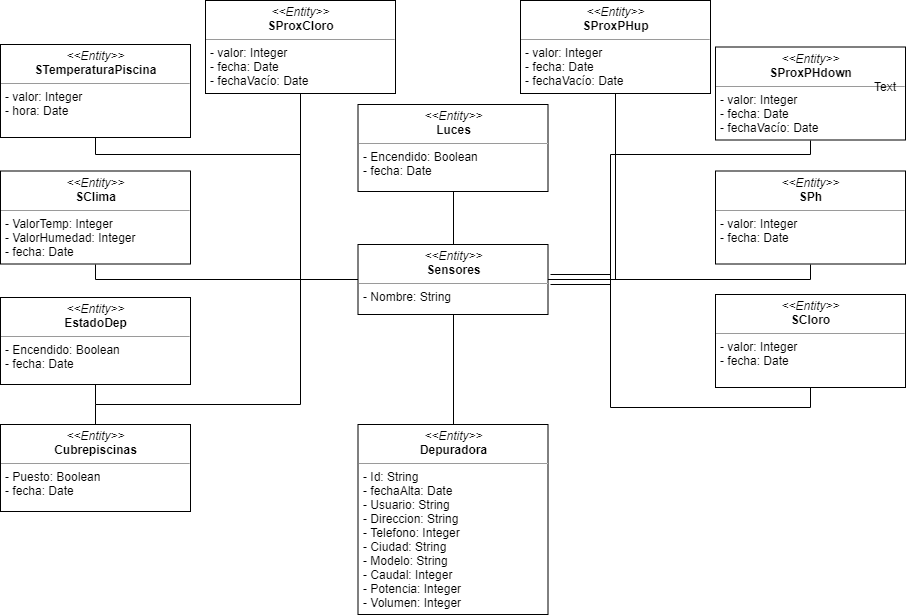

The diagram above was exported from draw.io. Its source (the exported page's mxGraphModel, read from the mxfile embedded in the PNG):
<mxGraphModel dx="992" dy="467" grid="1" gridSize="10" guides="1" tooltips="1" connect="1" arrows="1" fold="1" page="1" pageScale="1" pageWidth="850" pageHeight="1100" background="#ffffff" math="0" shadow="0">
  <root>
    <mxCell id="0" />
    <mxCell id="1" parent="0" />
    <mxCell id="MdhAwnzFBFlpcqflCf8h-4" style="edgeStyle=orthogonalEdgeStyle;rounded=0;orthogonalLoop=1;jettySize=auto;html=1;exitX=0.5;exitY=1;exitDx=0;exitDy=0;endArrow=none;endFill=0;" edge="1" parent="1" source="5d2195bd80daf111-18" target="MdhAwnzFBFlpcqflCf8h-1">
      <mxGeometry relative="1" as="geometry">
        <Array as="points">
          <mxPoint x="155" y="240" />
          <mxPoint x="360" y="240" />
          <mxPoint x="360" y="365" />
        </Array>
      </mxGeometry>
    </mxCell>
    <mxCell id="5d2195bd80daf111-18" value="&lt;p style=&quot;margin: 0px ; margin-top: 4px ; text-align: center&quot;&gt;&lt;i&gt;&amp;lt;&amp;lt;Entity&amp;gt;&amp;gt;&lt;/i&gt;&lt;br&gt;&lt;b&gt;STemperaturaPiscina&lt;/b&gt;&lt;/p&gt;&lt;hr size=&quot;1&quot;&gt;&lt;p style=&quot;margin: 0px ; margin-left: 4px&quot;&gt;- valor: Integer&lt;br&gt;- hora: Date&lt;/p&gt;&lt;p style=&quot;margin: 0px ; margin-left: 4px&quot;&gt;&lt;br&gt;&lt;/p&gt;" style="verticalAlign=top;align=left;overflow=fill;fontSize=12;fontFamily=Helvetica;html=1;rounded=0;shadow=0;comic=0;labelBackgroundColor=none;strokeColor=#000000;strokeWidth=1;fillColor=#ffffff;" parent="1" vertex="1">
      <mxGeometry x="60" y="130" width="190" height="93" as="geometry" />
    </mxCell>
    <mxCell id="MdhAwnzFBFlpcqflCf8h-3" style="edgeStyle=orthogonalEdgeStyle;rounded=0;orthogonalLoop=1;jettySize=auto;html=1;exitX=0.5;exitY=1;exitDx=0;exitDy=0;entryX=0;entryY=0.5;entryDx=0;entryDy=0;endArrow=none;endFill=0;" edge="1" parent="1" source="zWUrey3YmQ1Bnw6LrdO0-1" target="MdhAwnzFBFlpcqflCf8h-1">
      <mxGeometry relative="1" as="geometry" />
    </mxCell>
    <mxCell id="zWUrey3YmQ1Bnw6LrdO0-1" value="&lt;p style=&quot;margin: 0px ; margin-top: 4px ; text-align: center&quot;&gt;&lt;i&gt;&amp;lt;&amp;lt;Entity&amp;gt;&amp;gt;&lt;/i&gt;&lt;br&gt;&lt;b&gt;SProxCloro&lt;/b&gt;&lt;/p&gt;&lt;hr size=&quot;1&quot;&gt;&lt;p style=&quot;margin: 0px ; margin-left: 4px&quot;&gt;- valor: Integer&lt;br&gt;- fecha: Date&lt;/p&gt;&lt;p style=&quot;margin: 0px ; margin-left: 4px&quot;&gt;- fechaVacío: Date&lt;/p&gt;&lt;p style=&quot;margin: 0px ; margin-left: 4px&quot;&gt;&lt;br&gt;&lt;/p&gt;&lt;p style=&quot;margin: 0px ; margin-left: 4px&quot;&gt;&lt;br&gt;&lt;/p&gt;" style="verticalAlign=top;align=left;overflow=fill;fontSize=12;fontFamily=Helvetica;html=1;rounded=0;shadow=0;comic=0;labelBackgroundColor=none;strokeColor=#000000;strokeWidth=1;fillColor=#ffffff;" parent="1" vertex="1">
      <mxGeometry x="265" y="86" width="190" height="93" as="geometry" />
    </mxCell>
    <mxCell id="MdhAwnzFBFlpcqflCf8h-8" style="edgeStyle=orthogonalEdgeStyle;rounded=0;orthogonalLoop=1;jettySize=auto;html=1;exitX=0.5;exitY=1;exitDx=0;exitDy=0;entryX=1;entryY=0.5;entryDx=0;entryDy=0;endArrow=none;endFill=0;" edge="1" parent="1" source="zWUrey3YmQ1Bnw6LrdO0-2" target="MdhAwnzFBFlpcqflCf8h-1">
      <mxGeometry relative="1" as="geometry" />
    </mxCell>
    <mxCell id="zWUrey3YmQ1Bnw6LrdO0-2" value="&lt;p style=&quot;margin: 0px ; margin-top: 4px ; text-align: center&quot;&gt;&lt;i&gt;&amp;lt;&amp;lt;Entity&amp;gt;&amp;gt;&lt;/i&gt;&lt;br&gt;&lt;b&gt;SProxPHup&lt;/b&gt;&lt;/p&gt;&lt;hr size=&quot;1&quot;&gt;&lt;p style=&quot;margin: 0px ; margin-left: 4px&quot;&gt;- valor: Integer&lt;br&gt;- fecha: Date&lt;/p&gt;&lt;p style=&quot;margin: 0px ; margin-left: 4px&quot;&gt;- fechaVacío: Date&lt;/p&gt;&lt;p style=&quot;margin: 0px ; margin-left: 4px&quot;&gt;&lt;br&gt;&lt;/p&gt;&lt;p style=&quot;margin: 0px ; margin-left: 4px&quot;&gt;&lt;br&gt;&lt;/p&gt;" style="verticalAlign=top;align=left;overflow=fill;fontSize=12;fontFamily=Helvetica;html=1;rounded=0;shadow=0;comic=0;labelBackgroundColor=none;strokeColor=#000000;strokeWidth=1;fillColor=#ffffff;" parent="1" vertex="1">
      <mxGeometry x="580" y="86" width="190" height="93" as="geometry" />
    </mxCell>
    <mxCell id="MdhAwnzFBFlpcqflCf8h-9" style="edgeStyle=orthogonalEdgeStyle;rounded=0;orthogonalLoop=1;jettySize=auto;html=1;exitX=0.5;exitY=1;exitDx=0;exitDy=0;endArrow=none;endFill=0;" edge="1" parent="1" source="zWUrey3YmQ1Bnw6LrdO0-3">
      <mxGeometry relative="1" as="geometry">
        <mxPoint x="610" y="370" as="targetPoint" />
        <Array as="points">
          <mxPoint x="870" y="240" />
          <mxPoint x="670" y="240" />
          <mxPoint x="670" y="370" />
        </Array>
      </mxGeometry>
    </mxCell>
    <mxCell id="zWUrey3YmQ1Bnw6LrdO0-3" value="&lt;p style=&quot;margin: 0px ; margin-top: 4px ; text-align: center&quot;&gt;&lt;i&gt;&amp;lt;&amp;lt;Entity&amp;gt;&amp;gt;&lt;/i&gt;&lt;br&gt;&lt;b&gt;SProxPHdown&lt;/b&gt;&lt;/p&gt;&lt;hr size=&quot;1&quot;&gt;&lt;p style=&quot;margin: 0px ; margin-left: 4px&quot;&gt;- valor: Integer&lt;br&gt;- fecha: Date&lt;/p&gt;&lt;p style=&quot;margin: 0px ; margin-left: 4px&quot;&gt;- fechaVacío: Date&lt;/p&gt;&lt;p style=&quot;margin: 0px ; margin-left: 4px&quot;&gt;&lt;br&gt;&lt;/p&gt;&lt;p style=&quot;margin: 0px ; margin-left: 4px&quot;&gt;&lt;br&gt;&lt;/p&gt;" style="verticalAlign=top;align=left;overflow=fill;fontSize=12;fontFamily=Helvetica;html=1;rounded=0;shadow=0;comic=0;labelBackgroundColor=none;strokeColor=#000000;strokeWidth=1;fillColor=#ffffff;" parent="1" vertex="1">
      <mxGeometry x="775" y="132.5" width="190" height="93" as="geometry" />
    </mxCell>
    <mxCell id="MdhAwnzFBFlpcqflCf8h-12" style="edgeStyle=orthogonalEdgeStyle;rounded=0;orthogonalLoop=1;jettySize=auto;html=1;exitX=0.5;exitY=0;exitDx=0;exitDy=0;entryX=0.5;entryY=1;entryDx=0;entryDy=0;endArrow=none;endFill=0;" edge="1" parent="1" source="zWUrey3YmQ1Bnw6LrdO0-4" target="MdhAwnzFBFlpcqflCf8h-1">
      <mxGeometry relative="1" as="geometry" />
    </mxCell>
    <mxCell id="zWUrey3YmQ1Bnw6LrdO0-4" value="&lt;p style=&quot;margin: 0px ; margin-top: 4px ; text-align: center&quot;&gt;&lt;i&gt;&amp;lt;&amp;lt;Entity&amp;gt;&amp;gt;&lt;/i&gt;&lt;br&gt;&lt;b&gt;Depuradora&lt;/b&gt;&lt;/p&gt;&lt;hr size=&quot;1&quot;&gt;&lt;p style=&quot;margin: 0px ; margin-left: 4px&quot;&gt;- Id: String&lt;br&gt;- fechaAlta: Date&lt;/p&gt;&lt;p style=&quot;margin: 0px ; margin-left: 4px&quot;&gt;- Usuario: String&lt;/p&gt;&lt;p style=&quot;margin: 0px ; margin-left: 4px&quot;&gt;- Direccion: String&lt;/p&gt;&lt;p style=&quot;margin: 0px ; margin-left: 4px&quot;&gt;- Telefono: Integer&lt;/p&gt;&lt;p style=&quot;margin: 0px ; margin-left: 4px&quot;&gt;- Ciudad: String&lt;/p&gt;&lt;p style=&quot;margin: 0px ; margin-left: 4px&quot;&gt;- Modelo: String&lt;/p&gt;&lt;p style=&quot;margin: 0px ; margin-left: 4px&quot;&gt;- Caudal: Integer&lt;/p&gt;&lt;p style=&quot;margin: 0px ; margin-left: 4px&quot;&gt;- Potencia: Integer&lt;/p&gt;&lt;p style=&quot;margin: 0px ; margin-left: 4px&quot;&gt;- Volumen: Integer&lt;/p&gt;&lt;p style=&quot;margin: 0px ; margin-left: 4px&quot;&gt;&lt;br&gt;&lt;/p&gt;&lt;p style=&quot;margin: 0px ; margin-left: 4px&quot;&gt;&lt;br&gt;&lt;/p&gt;" style="verticalAlign=top;align=left;overflow=fill;fontSize=12;fontFamily=Helvetica;html=1;rounded=0;shadow=0;comic=0;labelBackgroundColor=none;strokeColor=#000000;strokeWidth=1;fillColor=#ffffff;" parent="1" vertex="1">
      <mxGeometry x="417.5" y="510" width="190" height="190" as="geometry" />
    </mxCell>
    <mxCell id="MdhAwnzFBFlpcqflCf8h-6" style="edgeStyle=orthogonalEdgeStyle;rounded=0;orthogonalLoop=1;jettySize=auto;html=1;exitX=0.5;exitY=1;exitDx=0;exitDy=0;entryX=0;entryY=0.5;entryDx=0;entryDy=0;endArrow=none;endFill=0;" edge="1" parent="1" source="zWUrey3YmQ1Bnw6LrdO0-5" target="MdhAwnzFBFlpcqflCf8h-1">
      <mxGeometry relative="1" as="geometry">
        <Array as="points">
          <mxPoint x="155" y="365" />
        </Array>
      </mxGeometry>
    </mxCell>
    <mxCell id="zWUrey3YmQ1Bnw6LrdO0-5" value="&lt;p style=&quot;margin: 0px ; margin-top: 4px ; text-align: center&quot;&gt;&lt;i&gt;&amp;lt;&amp;lt;Entity&amp;gt;&amp;gt;&lt;/i&gt;&lt;br&gt;&lt;b&gt;SClima&lt;/b&gt;&lt;/p&gt;&lt;hr size=&quot;1&quot;&gt;&lt;p style=&quot;margin: 0px ; margin-left: 4px&quot;&gt;- ValorTemp: Integer&lt;/p&gt;&lt;p style=&quot;margin: 0px ; margin-left: 4px&quot;&gt;- ValorHumedad: Integer&lt;/p&gt;&lt;p style=&quot;margin: 0px ; margin-left: 4px&quot;&gt;- fecha: Date&lt;/p&gt;&lt;p style=&quot;margin: 0px ; margin-left: 4px&quot;&gt;&lt;br&gt;&lt;/p&gt;" style="verticalAlign=top;align=left;overflow=fill;fontSize=12;fontFamily=Helvetica;html=1;rounded=0;shadow=0;comic=0;labelBackgroundColor=none;strokeColor=#000000;strokeWidth=1;fillColor=#ffffff;" parent="1" vertex="1">
      <mxGeometry x="60" y="256.5" width="190" height="93" as="geometry" />
    </mxCell>
    <mxCell id="MdhAwnzFBFlpcqflCf8h-10" style="edgeStyle=orthogonalEdgeStyle;rounded=0;orthogonalLoop=1;jettySize=auto;html=1;exitX=0.5;exitY=1;exitDx=0;exitDy=0;endArrow=none;endFill=0;" edge="1" parent="1" source="zWUrey3YmQ1Bnw6LrdO0-6" target="MdhAwnzFBFlpcqflCf8h-1">
      <mxGeometry relative="1" as="geometry">
        <Array as="points">
          <mxPoint x="870" y="365" />
        </Array>
      </mxGeometry>
    </mxCell>
    <mxCell id="zWUrey3YmQ1Bnw6LrdO0-6" value="&lt;p style=&quot;margin: 0px ; margin-top: 4px ; text-align: center&quot;&gt;&lt;i&gt;&amp;lt;&amp;lt;Entity&amp;gt;&amp;gt;&lt;/i&gt;&lt;br&gt;&lt;b&gt;SPh&lt;/b&gt;&lt;/p&gt;&lt;hr size=&quot;1&quot;&gt;&lt;p style=&quot;margin: 0px ; margin-left: 4px&quot;&gt;- valor: Integer&lt;br&gt;- fecha: Date&lt;/p&gt;" style="verticalAlign=top;align=left;overflow=fill;fontSize=12;fontFamily=Helvetica;html=1;rounded=0;shadow=0;comic=0;labelBackgroundColor=none;strokeColor=#000000;strokeWidth=1;fillColor=#ffffff;" parent="1" vertex="1">
      <mxGeometry x="775" y="256.5" width="190" height="93" as="geometry" />
    </mxCell>
    <mxCell id="MdhAwnzFBFlpcqflCf8h-11" style="edgeStyle=orthogonalEdgeStyle;rounded=0;orthogonalLoop=1;jettySize=auto;html=1;exitX=0.5;exitY=1;exitDx=0;exitDy=0;endArrow=none;endFill=0;" edge="1" parent="1" source="zWUrey3YmQ1Bnw6LrdO0-7">
      <mxGeometry relative="1" as="geometry">
        <mxPoint x="610" y="360" as="targetPoint" />
        <Array as="points">
          <mxPoint x="870" y="493" />
          <mxPoint x="670" y="493" />
          <mxPoint x="670" y="360" />
        </Array>
      </mxGeometry>
    </mxCell>
    <mxCell id="zWUrey3YmQ1Bnw6LrdO0-7" value="&lt;p style=&quot;margin: 0px ; margin-top: 4px ; text-align: center&quot;&gt;&lt;i&gt;&amp;lt;&amp;lt;Entity&amp;gt;&amp;gt;&lt;/i&gt;&lt;br&gt;&lt;b&gt;SCloro&lt;/b&gt;&lt;/p&gt;&lt;hr size=&quot;1&quot;&gt;&lt;p style=&quot;margin: 0px ; margin-left: 4px&quot;&gt;- valor: Integer&lt;br&gt;- fecha: Date&lt;/p&gt;&lt;p style=&quot;margin: 0px ; margin-left: 4px&quot;&gt;&lt;br&gt;&lt;/p&gt;&lt;p style=&quot;margin: 0px ; margin-left: 4px&quot;&gt;&lt;br&gt;&lt;/p&gt;" style="verticalAlign=top;align=left;overflow=fill;fontSize=12;fontFamily=Helvetica;html=1;rounded=0;shadow=0;comic=0;labelBackgroundColor=none;strokeColor=#000000;strokeWidth=1;fillColor=#ffffff;" parent="1" vertex="1">
      <mxGeometry x="775" y="380" width="190" height="93" as="geometry" />
    </mxCell>
    <mxCell id="MdhAwnzFBFlpcqflCf8h-7" style="edgeStyle=orthogonalEdgeStyle;rounded=0;orthogonalLoop=1;jettySize=auto;html=1;exitX=0.5;exitY=1;exitDx=0;exitDy=0;entryX=0;entryY=0.5;entryDx=0;entryDy=0;endArrow=none;endFill=0;" edge="1" parent="1" source="zWUrey3YmQ1Bnw6LrdO0-10" target="MdhAwnzFBFlpcqflCf8h-1">
      <mxGeometry relative="1" as="geometry">
        <Array as="points">
          <mxPoint x="155" y="490" />
          <mxPoint x="360" y="490" />
          <mxPoint x="360" y="365" />
        </Array>
      </mxGeometry>
    </mxCell>
    <mxCell id="zWUrey3YmQ1Bnw6LrdO0-10" value="&lt;p style=&quot;margin: 0px ; margin-top: 4px ; text-align: center&quot;&gt;&lt;i&gt;&amp;lt;&amp;lt;Entity&amp;gt;&amp;gt;&lt;/i&gt;&lt;br&gt;&lt;b&gt;EstadoDep&lt;/b&gt;&lt;/p&gt;&lt;hr size=&quot;1&quot;&gt;&lt;p style=&quot;margin: 0px ; margin-left: 4px&quot;&gt;- Encendido: Boolean&lt;/p&gt;&lt;p style=&quot;margin: 0px ; margin-left: 4px&quot;&gt;- fecha: Date&lt;/p&gt;&lt;p style=&quot;margin: 0px ; margin-left: 4px&quot;&gt;&lt;br&gt;&lt;/p&gt;" style="verticalAlign=top;align=left;overflow=fill;fontSize=12;fontFamily=Helvetica;html=1;rounded=0;shadow=0;comic=0;labelBackgroundColor=none;strokeColor=#000000;strokeWidth=1;fillColor=#ffffff;" parent="1" vertex="1">
      <mxGeometry x="60" y="383" width="190" height="87" as="geometry" />
    </mxCell>
    <mxCell id="MdhAwnzFBFlpcqflCf8h-13" style="edgeStyle=orthogonalEdgeStyle;rounded=0;orthogonalLoop=1;jettySize=auto;html=1;exitX=0.5;exitY=1;exitDx=0;exitDy=0;entryX=0.5;entryY=0;entryDx=0;entryDy=0;endArrow=none;endFill=0;" edge="1" parent="1" source="zWUrey3YmQ1Bnw6LrdO0-11" target="MdhAwnzFBFlpcqflCf8h-1">
      <mxGeometry relative="1" as="geometry" />
    </mxCell>
    <mxCell id="zWUrey3YmQ1Bnw6LrdO0-11" value="&lt;p style=&quot;margin: 0px ; margin-top: 4px ; text-align: center&quot;&gt;&lt;i&gt;&amp;lt;&amp;lt;Entity&amp;gt;&amp;gt;&lt;/i&gt;&lt;br&gt;&lt;b&gt;Luces&lt;/b&gt;&lt;/p&gt;&lt;hr size=&quot;1&quot;&gt;&lt;p style=&quot;margin: 0px ; margin-left: 4px&quot;&gt;- Encendido: Boolean&lt;/p&gt;&lt;p style=&quot;margin: 0px ; margin-left: 4px&quot;&gt;- fecha: Date&lt;/p&gt;&lt;p style=&quot;margin: 0px ; margin-left: 4px&quot;&gt;&lt;br&gt;&lt;/p&gt;" style="verticalAlign=top;align=left;overflow=fill;fontSize=12;fontFamily=Helvetica;html=1;rounded=0;shadow=0;comic=0;labelBackgroundColor=none;strokeColor=#000000;strokeWidth=1;fillColor=#ffffff;" parent="1" vertex="1">
      <mxGeometry x="417.5" y="190" width="190" height="87" as="geometry" />
    </mxCell>
    <mxCell id="MdhAwnzFBFlpcqflCf8h-1" value="&lt;p style=&quot;margin: 0px ; margin-top: 4px ; text-align: center&quot;&gt;&lt;i&gt;&amp;lt;&amp;lt;Entity&amp;gt;&amp;gt;&lt;/i&gt;&lt;br&gt;&lt;b&gt;Sensores&lt;/b&gt;&lt;/p&gt;&lt;hr size=&quot;1&quot;&gt;&lt;p style=&quot;margin: 0px ; margin-left: 4px&quot;&gt;- Nombre: String&lt;/p&gt;&lt;p style=&quot;margin: 0px ; margin-left: 4px&quot;&gt;&lt;br&gt;&lt;/p&gt;" style="verticalAlign=top;align=left;overflow=fill;fontSize=12;fontFamily=Helvetica;html=1;rounded=0;shadow=0;comic=0;labelBackgroundColor=none;strokeColor=#000000;strokeWidth=1;fillColor=#ffffff;" vertex="1" parent="1">
      <mxGeometry x="417.5" y="330" width="190" height="70" as="geometry" />
    </mxCell>
    <mxCell id="MdhAwnzFBFlpcqflCf8h-2" value="Text" style="text;html=1;resizable=0;points=[];autosize=1;align=left;verticalAlign=top;spacingTop=-4;" vertex="1" parent="1">
      <mxGeometry x="932" y="163" width="40" height="10" as="geometry" />
    </mxCell>
    <mxCell id="MdhAwnzFBFlpcqflCf8h-16" style="edgeStyle=orthogonalEdgeStyle;rounded=0;orthogonalLoop=1;jettySize=auto;html=1;exitX=0.5;exitY=0;exitDx=0;exitDy=0;endArrow=none;endFill=0;" edge="1" parent="1" source="MdhAwnzFBFlpcqflCf8h-14">
      <mxGeometry relative="1" as="geometry">
        <mxPoint x="155" y="490" as="targetPoint" />
      </mxGeometry>
    </mxCell>
    <mxCell id="MdhAwnzFBFlpcqflCf8h-14" value="&lt;p style=&quot;margin: 0px ; margin-top: 4px ; text-align: center&quot;&gt;&lt;i&gt;&amp;lt;&amp;lt;Entity&amp;gt;&amp;gt;&lt;/i&gt;&lt;br&gt;&lt;b&gt;Cubrepiscinas&lt;/b&gt;&lt;/p&gt;&lt;hr size=&quot;1&quot;&gt;&lt;p style=&quot;margin: 0px ; margin-left: 4px&quot;&gt;- Puesto: Boolean&lt;/p&gt;&lt;p style=&quot;margin: 0px ; margin-left: 4px&quot;&gt;- fecha: Date&lt;/p&gt;&lt;p style=&quot;margin: 0px ; margin-left: 4px&quot;&gt;&lt;br&gt;&lt;/p&gt;" style="verticalAlign=top;align=left;overflow=fill;fontSize=12;fontFamily=Helvetica;html=1;rounded=0;shadow=0;comic=0;labelBackgroundColor=none;strokeColor=#000000;strokeWidth=1;fillColor=#ffffff;" vertex="1" parent="1">
      <mxGeometry x="60" y="510" width="190" height="87" as="geometry" />
    </mxCell>
  </root>
</mxGraphModel>